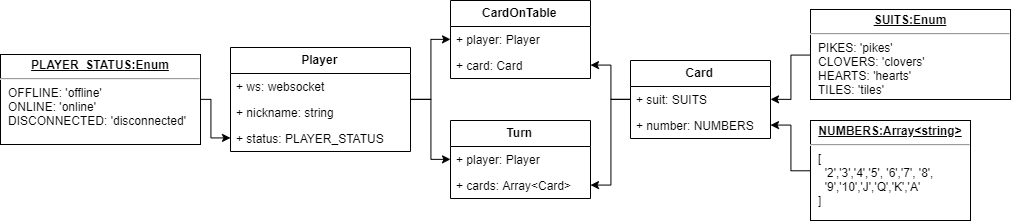

The diagram above was exported from draw.io. Its source (the exported page's mxGraphModel, read from the mxfile embedded in the PNG):
<mxGraphModel dx="2881" dy="1064" grid="1" gridSize="10" guides="1" tooltips="1" connect="1" arrows="1" fold="1" page="1" pageScale="1" pageWidth="850" pageHeight="1100" math="0" shadow="0">
  <root>
    <mxCell id="0" />
    <mxCell id="1" parent="0" />
    <mxCell id="3-DKetpqNUS0GB1rAK4T-69" style="edgeStyle=orthogonalEdgeStyle;rounded=0;orthogonalLoop=1;jettySize=auto;html=1;" edge="1" parent="1" source="3-DKetpqNUS0GB1rAK4T-19" target="3-DKetpqNUS0GB1rAK4T-8">
      <mxGeometry relative="1" as="geometry">
        <Array as="points">
          <mxPoint x="-120" y="739" />
          <mxPoint x="-120" y="679" />
        </Array>
      </mxGeometry>
    </mxCell>
    <mxCell id="3-DKetpqNUS0GB1rAK4T-70" style="edgeStyle=orthogonalEdgeStyle;rounded=0;orthogonalLoop=1;jettySize=auto;html=1;" edge="1" parent="1" source="3-DKetpqNUS0GB1rAK4T-19" target="3-DKetpqNUS0GB1rAK4T-50">
      <mxGeometry relative="1" as="geometry" />
    </mxCell>
    <mxCell id="3-DKetpqNUS0GB1rAK4T-19" value="Player" style="swimlane;fontStyle=1;childLayout=stackLayout;horizontal=1;startSize=26;fillColor=none;horizontalStack=0;resizeParent=1;resizeParentMax=0;resizeLast=0;collapsible=1;marginBottom=0;" vertex="1" parent="1">
      <mxGeometry x="-320" y="687" width="180" height="104" as="geometry" />
    </mxCell>
    <mxCell id="3-DKetpqNUS0GB1rAK4T-2" value="+ ws: websocket&#10;" style="text;strokeColor=none;fillColor=none;align=left;verticalAlign=top;spacingLeft=4;spacingRight=4;overflow=hidden;rotatable=0;points=[[0,0.5],[1,0.5]];portConstraint=eastwest;" vertex="1" parent="3-DKetpqNUS0GB1rAK4T-19">
      <mxGeometry y="26" width="180" height="26" as="geometry" />
    </mxCell>
    <mxCell id="3-DKetpqNUS0GB1rAK4T-5" value="+ nickname: string&#10;" style="text;strokeColor=none;fillColor=none;align=left;verticalAlign=top;spacingLeft=4;spacingRight=4;overflow=hidden;rotatable=0;points=[[0,0.5],[1,0.5]];portConstraint=eastwest;" vertex="1" parent="3-DKetpqNUS0GB1rAK4T-19">
      <mxGeometry y="52" width="180" height="26" as="geometry" />
    </mxCell>
    <mxCell id="3-DKetpqNUS0GB1rAK4T-6" value="+ status: PLAYER_STATUS&#10;" style="text;strokeColor=none;fillColor=none;align=left;verticalAlign=top;spacingLeft=4;spacingRight=4;overflow=hidden;rotatable=0;points=[[0,0.5],[1,0.5]];portConstraint=eastwest;" vertex="1" parent="3-DKetpqNUS0GB1rAK4T-19">
      <mxGeometry y="78" width="180" height="26" as="geometry" />
    </mxCell>
    <mxCell id="3-DKetpqNUS0GB1rAK4T-23" value="Card" style="swimlane;fontStyle=1;childLayout=stackLayout;horizontal=1;startSize=26;fillColor=none;horizontalStack=0;resizeParent=1;resizeParentMax=0;resizeLast=0;collapsible=1;marginBottom=0;" vertex="1" parent="1">
      <mxGeometry x="80" y="700" width="140" height="78" as="geometry" />
    </mxCell>
    <mxCell id="3-DKetpqNUS0GB1rAK4T-14" value="+ suit: SUITS&#10;" style="text;strokeColor=none;fillColor=none;align=left;verticalAlign=top;spacingLeft=4;spacingRight=4;overflow=hidden;rotatable=0;points=[[0,0.5],[1,0.5]];portConstraint=eastwest;" vertex="1" parent="3-DKetpqNUS0GB1rAK4T-23">
      <mxGeometry y="26" width="140" height="26" as="geometry" />
    </mxCell>
    <mxCell id="3-DKetpqNUS0GB1rAK4T-16" value="+ number: NUMBERS&#10;" style="text;strokeColor=none;fillColor=none;align=left;verticalAlign=top;spacingLeft=4;spacingRight=4;overflow=hidden;rotatable=0;points=[[0,0.5],[1,0.5]];portConstraint=eastwest;" vertex="1" parent="3-DKetpqNUS0GB1rAK4T-23">
      <mxGeometry y="52" width="140" height="26" as="geometry" />
    </mxCell>
    <mxCell id="3-DKetpqNUS0GB1rAK4T-31" value="CardOnTable" style="swimlane;fontStyle=1;childLayout=stackLayout;horizontal=1;startSize=26;fillColor=none;horizontalStack=0;resizeParent=1;resizeParentMax=0;resizeLast=0;collapsible=1;marginBottom=0;" vertex="1" parent="1">
      <mxGeometry x="-100" y="640" width="140" height="78" as="geometry" />
    </mxCell>
    <mxCell id="3-DKetpqNUS0GB1rAK4T-8" value="+ player: Player&#10;" style="text;strokeColor=none;fillColor=none;align=left;verticalAlign=top;spacingLeft=4;spacingRight=4;overflow=hidden;rotatable=0;points=[[0,0.5],[1,0.5]];portConstraint=eastwest;" vertex="1" parent="3-DKetpqNUS0GB1rAK4T-31">
      <mxGeometry y="26" width="140" height="26" as="geometry" />
    </mxCell>
    <mxCell id="3-DKetpqNUS0GB1rAK4T-9" value="+ card: Card&#10;" style="text;strokeColor=none;fillColor=none;align=left;verticalAlign=top;spacingLeft=4;spacingRight=4;overflow=hidden;rotatable=0;points=[[0,0.5],[1,0.5]];portConstraint=eastwest;" vertex="1" parent="3-DKetpqNUS0GB1rAK4T-31">
      <mxGeometry y="52" width="140" height="26" as="geometry" />
    </mxCell>
    <mxCell id="3-DKetpqNUS0GB1rAK4T-71" style="edgeStyle=orthogonalEdgeStyle;rounded=0;orthogonalLoop=1;jettySize=auto;html=1;" edge="1" parent="1" source="3-DKetpqNUS0GB1rAK4T-40" target="3-DKetpqNUS0GB1rAK4T-6">
      <mxGeometry relative="1" as="geometry">
        <mxPoint x="-360" y="777.7241379310344" as="targetPoint" />
        <Array as="points">
          <mxPoint x="-340" y="739" />
          <mxPoint x="-340" y="778" />
        </Array>
      </mxGeometry>
    </mxCell>
    <mxCell id="3-DKetpqNUS0GB1rAK4T-40" value="&lt;p style=&quot;margin: 4px 0px 0px ; text-align: center&quot;&gt;&lt;b&gt;&lt;u&gt;PLAYER_STATUS:Enum&lt;/u&gt;&lt;/b&gt;&lt;br&gt;&lt;/p&gt;&lt;hr&gt;&lt;p style=&quot;margin: 0px 0px 0px 8px&quot;&gt;OFFLINE: 'offline'&lt;/p&gt;&lt;p style=&quot;margin: 0px 0px 0px 8px&quot;&gt;ONLINE: 'online'&lt;/p&gt;&lt;p style=&quot;margin: 0px 0px 0px 8px&quot;&gt;DISCONNECTED: 'disconnected'&lt;/p&gt;" style="verticalAlign=top;align=left;overflow=fill;fontSize=12;fontFamily=Helvetica;html=1;" vertex="1" parent="1">
      <mxGeometry x="-550" y="694" width="200" height="90" as="geometry" />
    </mxCell>
    <mxCell id="3-DKetpqNUS0GB1rAK4T-64" style="edgeStyle=orthogonalEdgeStyle;rounded=0;orthogonalLoop=1;jettySize=auto;html=1;" edge="1" parent="1" source="3-DKetpqNUS0GB1rAK4T-41" target="3-DKetpqNUS0GB1rAK4T-14">
      <mxGeometry relative="1" as="geometry" />
    </mxCell>
    <mxCell id="3-DKetpqNUS0GB1rAK4T-41" value="&lt;p style=&quot;margin: 4px 0px 0px ; text-align: center&quot;&gt;&lt;b&gt;&lt;u&gt;SUITS:Enum&lt;/u&gt;&lt;/b&gt;&lt;br&gt;&lt;/p&gt;&lt;hr&gt;&lt;p style=&quot;margin: 0px 0px 0px 8px&quot;&gt;PIKES: 'pikes'&lt;/p&gt;&lt;p style=&quot;margin: 0px 0px 0px 8px&quot;&gt;CLOVERS: 'clovers'&lt;/p&gt;&lt;p style=&quot;margin: 0px 0px 0px 8px&quot;&gt;HEARTS: 'hearts'&lt;/p&gt;&lt;p style=&quot;margin: 0px 0px 0px 8px&quot;&gt;TILES: 'tiles'&lt;/p&gt;" style="verticalAlign=top;align=left;overflow=fill;fontSize=12;fontFamily=Helvetica;html=1;" vertex="1" parent="1">
      <mxGeometry x="260" y="649" width="200" height="90" as="geometry" />
    </mxCell>
    <mxCell id="3-DKetpqNUS0GB1rAK4T-65" style="edgeStyle=orthogonalEdgeStyle;rounded=0;orthogonalLoop=1;jettySize=auto;html=1;" edge="1" parent="1" source="3-DKetpqNUS0GB1rAK4T-42" target="3-DKetpqNUS0GB1rAK4T-16">
      <mxGeometry relative="1" as="geometry" />
    </mxCell>
    <mxCell id="3-DKetpqNUS0GB1rAK4T-42" value="&lt;p style=&quot;margin: 4px 0px 0px ; text-align: center&quot;&gt;&lt;b&gt;&lt;u&gt;NUMBERS:Array&amp;lt;string&amp;gt;&lt;/u&gt;&lt;/b&gt;&lt;br&gt;&lt;/p&gt;&lt;hr&gt;&lt;p style=&quot;margin: 0px 0px 0px 8px&quot;&gt;[&lt;/p&gt;&lt;p style=&quot;margin: 0px 0px 0px 8px&quot;&gt;&amp;nbsp; '2','3','4','5',&amp;nbsp;&lt;span&gt;'6','7',&amp;nbsp;&lt;/span&gt;&lt;span&gt;'8',&lt;/span&gt;&lt;/p&gt;&lt;p style=&quot;margin: 0px 0px 0px 8px&quot;&gt;&lt;span&gt;&amp;nbsp; '9',&lt;/span&gt;&lt;span&gt;'10','J','Q','K',&lt;/span&gt;&lt;span&gt;'A'&lt;/span&gt;&lt;/p&gt;&lt;p style=&quot;margin: 0px 0px 0px 8px&quot;&gt;]&lt;/p&gt;" style="verticalAlign=top;align=left;overflow=fill;fontSize=12;fontFamily=Helvetica;html=1;" vertex="1" parent="1">
      <mxGeometry x="260" y="760" width="160" height="100" as="geometry" />
    </mxCell>
    <mxCell id="3-DKetpqNUS0GB1rAK4T-49" value="Turn" style="swimlane;fontStyle=1;childLayout=stackLayout;horizontal=1;startSize=26;fillColor=none;horizontalStack=0;resizeParent=1;resizeParentMax=0;resizeLast=0;collapsible=1;marginBottom=0;" vertex="1" parent="1">
      <mxGeometry x="-100" y="760" width="140" height="78" as="geometry" />
    </mxCell>
    <mxCell id="3-DKetpqNUS0GB1rAK4T-50" value="+ player: Player&#10;" style="text;strokeColor=none;fillColor=none;align=left;verticalAlign=top;spacingLeft=4;spacingRight=4;overflow=hidden;rotatable=0;points=[[0,0.5],[1,0.5]];portConstraint=eastwest;" vertex="1" parent="3-DKetpqNUS0GB1rAK4T-49">
      <mxGeometry y="26" width="140" height="26" as="geometry" />
    </mxCell>
    <mxCell id="3-DKetpqNUS0GB1rAK4T-51" value="+ cards: Array&lt;Card&gt;&#10;" style="text;strokeColor=none;fillColor=none;align=left;verticalAlign=top;spacingLeft=4;spacingRight=4;overflow=hidden;rotatable=0;points=[[0,0.5],[1,0.5]];portConstraint=eastwest;" vertex="1" parent="3-DKetpqNUS0GB1rAK4T-49">
      <mxGeometry y="52" width="140" height="26" as="geometry" />
    </mxCell>
    <mxCell id="3-DKetpqNUS0GB1rAK4T-67" style="edgeStyle=orthogonalEdgeStyle;rounded=0;orthogonalLoop=1;jettySize=auto;html=1;" edge="1" parent="1" source="3-DKetpqNUS0GB1rAK4T-14" target="3-DKetpqNUS0GB1rAK4T-9">
      <mxGeometry relative="1" as="geometry" />
    </mxCell>
    <mxCell id="3-DKetpqNUS0GB1rAK4T-68" style="edgeStyle=orthogonalEdgeStyle;rounded=0;orthogonalLoop=1;jettySize=auto;html=1;" edge="1" parent="1" source="3-DKetpqNUS0GB1rAK4T-14" target="3-DKetpqNUS0GB1rAK4T-51">
      <mxGeometry relative="1" as="geometry" />
    </mxCell>
  </root>
</mxGraphModel>